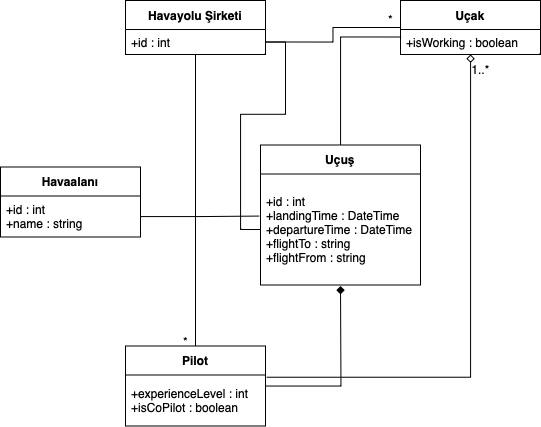

The diagram above was exported from draw.io. Its source (the exported page's mxGraphModel, read from the mxfile embedded in the PNG):
<mxGraphModel dx="1368" dy="923" grid="1" gridSize="10" guides="1" tooltips="1" connect="1" arrows="1" fold="1" page="1" pageScale="1" pageWidth="850" pageHeight="1100" background="none" math="0" shadow="0">
  <root>
    <mxCell id="0" />
    <mxCell id="1" parent="0" />
    <mxCell id="MM8yn0hYwoCaQUp6QGbC-25" style="edgeStyle=orthogonalEdgeStyle;rounded=0;orthogonalLoop=1;jettySize=auto;html=1;entryX=0.5;entryY=0;entryDx=0;entryDy=0;endArrow=none;endFill=0;" edge="1" parent="1" source="MM8yn0hYwoCaQUp6QGbC-1" target="MM8yn0hYwoCaQUp6QGbC-13">
      <mxGeometry relative="1" as="geometry" />
    </mxCell>
    <mxCell id="MM8yn0hYwoCaQUp6QGbC-1" value="Havayolu Şirketi" style="swimlane;fontStyle=1;align=center;verticalAlign=middle;childLayout=stackLayout;horizontal=1;startSize=29;horizontalStack=0;resizeParent=1;resizeParentMax=0;resizeLast=0;collapsible=0;marginBottom=0;html=1;whiteSpace=wrap;" vertex="1" parent="1">
      <mxGeometry x="280" y="280" width="140" height="54" as="geometry" />
    </mxCell>
    <mxCell id="MM8yn0hYwoCaQUp6QGbC-2" value="+id : int" style="text;html=1;strokeColor=none;fillColor=none;align=left;verticalAlign=middle;spacingLeft=4;spacingRight=4;overflow=hidden;rotatable=0;points=[[0,0.5],[1,0.5]];portConstraint=eastwest;whiteSpace=wrap;" vertex="1" parent="MM8yn0hYwoCaQUp6QGbC-1">
      <mxGeometry y="29" width="140" height="25" as="geometry" />
    </mxCell>
    <mxCell id="MM8yn0hYwoCaQUp6QGbC-4" value="Uçuş" style="swimlane;fontStyle=1;align=center;verticalAlign=middle;childLayout=stackLayout;horizontal=1;startSize=29;horizontalStack=0;resizeParent=1;resizeParentMax=0;resizeLast=0;collapsible=0;marginBottom=0;html=1;whiteSpace=wrap;" vertex="1" parent="1">
      <mxGeometry x="415" y="424.5" width="160" height="140" as="geometry" />
    </mxCell>
    <mxCell id="MM8yn0hYwoCaQUp6QGbC-5" value="+id : int&lt;br&gt;+landingTime : DateTime&lt;br&gt;+departureTime : DateTime&lt;br&gt;+flightTo : string&lt;br&gt;+flightFrom : string" style="text;html=1;strokeColor=none;fillColor=none;align=left;verticalAlign=middle;spacingLeft=4;spacingRight=4;overflow=hidden;rotatable=0;points=[[0,0.5],[1,0.5]];portConstraint=eastwest;whiteSpace=wrap;" vertex="1" parent="MM8yn0hYwoCaQUp6QGbC-4">
      <mxGeometry y="29" width="160" height="111" as="geometry" />
    </mxCell>
    <mxCell id="MM8yn0hYwoCaQUp6QGbC-7" value="Havaalanı" style="swimlane;fontStyle=1;align=center;verticalAlign=middle;childLayout=stackLayout;horizontal=1;startSize=29;horizontalStack=0;resizeParent=1;resizeParentMax=0;resizeLast=0;collapsible=0;marginBottom=0;html=1;whiteSpace=wrap;" vertex="1" parent="1">
      <mxGeometry x="155" y="446.5" width="140" height="70" as="geometry" />
    </mxCell>
    <mxCell id="MM8yn0hYwoCaQUp6QGbC-8" value="+id : int&lt;br&gt;+name : string" style="text;html=1;strokeColor=none;fillColor=none;align=left;verticalAlign=middle;spacingLeft=4;spacingRight=4;overflow=hidden;rotatable=0;points=[[0,0.5],[1,0.5]];portConstraint=eastwest;whiteSpace=wrap;" vertex="1" parent="MM8yn0hYwoCaQUp6QGbC-7">
      <mxGeometry y="29" width="140" height="41" as="geometry" />
    </mxCell>
    <mxCell id="MM8yn0hYwoCaQUp6QGbC-22" style="edgeStyle=orthogonalEdgeStyle;rounded=0;orthogonalLoop=1;jettySize=auto;html=1;entryX=1;entryY=0.5;entryDx=0;entryDy=0;endArrow=none;endFill=0;" edge="1" parent="1" source="MM8yn0hYwoCaQUp6QGbC-10" target="MM8yn0hYwoCaQUp6QGbC-2">
      <mxGeometry relative="1" as="geometry" />
    </mxCell>
    <mxCell id="MM8yn0hYwoCaQUp6QGbC-10" value="Uçak" style="swimlane;fontStyle=1;align=center;verticalAlign=middle;childLayout=stackLayout;horizontal=1;startSize=29;horizontalStack=0;resizeParent=1;resizeParentMax=0;resizeLast=0;collapsible=0;marginBottom=0;html=1;whiteSpace=wrap;strokeColor=default;" vertex="1" parent="1">
      <mxGeometry x="555" y="280" width="140" height="54" as="geometry" />
    </mxCell>
    <mxCell id="MM8yn0hYwoCaQUp6QGbC-11" value="+isWorking : boolean" style="text;html=1;strokeColor=default;fillColor=none;align=left;verticalAlign=middle;spacingLeft=4;spacingRight=4;overflow=hidden;rotatable=0;points=[[0,0.5],[1,0.5]];portConstraint=eastwest;whiteSpace=wrap;" vertex="1" parent="MM8yn0hYwoCaQUp6QGbC-10">
      <mxGeometry y="29" width="140" height="25" as="geometry" />
    </mxCell>
    <mxCell id="MM8yn0hYwoCaQUp6QGbC-33" style="edgeStyle=orthogonalEdgeStyle;rounded=0;orthogonalLoop=1;jettySize=auto;html=1;endArrow=diamond;endFill=1;" edge="1" parent="1" source="MM8yn0hYwoCaQUp6QGbC-13">
      <mxGeometry relative="1" as="geometry">
        <mxPoint x="495" y="565.5" as="targetPoint" />
      </mxGeometry>
    </mxCell>
    <mxCell id="MM8yn0hYwoCaQUp6QGbC-13" value="Pilot" style="swimlane;fontStyle=1;align=center;verticalAlign=middle;childLayout=stackLayout;horizontal=1;startSize=29;horizontalStack=0;resizeParent=1;resizeParentMax=0;resizeLast=0;collapsible=0;marginBottom=0;html=1;whiteSpace=wrap;" vertex="1" parent="1">
      <mxGeometry x="280" y="625.5" width="140" height="80" as="geometry" />
    </mxCell>
    <mxCell id="MM8yn0hYwoCaQUp6QGbC-14" value="+experienceLevel : int&lt;br&gt;+isCoPilot : boolean" style="text;html=1;strokeColor=none;fillColor=none;align=left;verticalAlign=middle;spacingLeft=4;spacingRight=4;overflow=hidden;rotatable=0;points=[[0,0.5],[1,0.5]];portConstraint=eastwest;whiteSpace=wrap;" vertex="1" parent="MM8yn0hYwoCaQUp6QGbC-13">
      <mxGeometry y="29" width="140" height="51" as="geometry" />
    </mxCell>
    <mxCell id="MM8yn0hYwoCaQUp6QGbC-26" value="*" style="text;html=1;align=center;verticalAlign=middle;resizable=0;points=[];autosize=1;strokeColor=none;fillColor=none;" vertex="1" parent="1">
      <mxGeometry x="325" y="605.5" width="30" height="30" as="geometry" />
    </mxCell>
    <mxCell id="MM8yn0hYwoCaQUp6QGbC-27" style="edgeStyle=orthogonalEdgeStyle;rounded=0;orthogonalLoop=1;jettySize=auto;html=1;entryX=1.008;entryY=0.044;entryDx=0;entryDy=0;entryPerimeter=0;endArrow=none;endFill=0;startArrow=diamond;startFill=0;" edge="1" parent="1" source="MM8yn0hYwoCaQUp6QGbC-10" target="MM8yn0hYwoCaQUp6QGbC-14">
      <mxGeometry relative="1" as="geometry" />
    </mxCell>
    <mxCell id="MM8yn0hYwoCaQUp6QGbC-28" value="1..*" style="text;html=1;align=center;verticalAlign=middle;resizable=0;points=[];autosize=1;strokeColor=none;fillColor=none;" vertex="1" parent="1">
      <mxGeometry x="615" y="334" width="40" height="30" as="geometry" />
    </mxCell>
    <mxCell id="MM8yn0hYwoCaQUp6QGbC-29" value="*" style="text;html=1;align=center;verticalAlign=middle;resizable=0;points=[];autosize=1;strokeColor=none;fillColor=none;" vertex="1" parent="1">
      <mxGeometry x="530" y="283.5" width="30" height="30" as="geometry" />
    </mxCell>
    <mxCell id="MM8yn0hYwoCaQUp6QGbC-34" style="edgeStyle=orthogonalEdgeStyle;rounded=0;orthogonalLoop=1;jettySize=auto;html=1;entryX=0.005;entryY=0.3;entryDx=0;entryDy=0;entryPerimeter=0;endArrow=none;endFill=0;" edge="1" parent="1" source="MM8yn0hYwoCaQUp6QGbC-4" target="MM8yn0hYwoCaQUp6QGbC-11">
      <mxGeometry relative="1" as="geometry" />
    </mxCell>
    <mxCell id="MM8yn0hYwoCaQUp6QGbC-36" style="edgeStyle=orthogonalEdgeStyle;rounded=0;orthogonalLoop=1;jettySize=auto;html=1;anchorPointDirection=1;noJump=0;endArrow=none;endFill=0;" edge="1" parent="1" source="MM8yn0hYwoCaQUp6QGbC-2" target="MM8yn0hYwoCaQUp6QGbC-5">
      <mxGeometry relative="1" as="geometry">
        <mxPoint x="255" y="515.5" as="targetPoint" />
      </mxGeometry>
    </mxCell>
    <mxCell id="MM8yn0hYwoCaQUp6QGbC-38" style="edgeStyle=orthogonalEdgeStyle;rounded=0;orthogonalLoop=1;jettySize=auto;html=1;entryX=-0.007;entryY=0.379;entryDx=0;entryDy=0;entryPerimeter=0;endArrow=none;endFill=0;" edge="1" parent="1" source="MM8yn0hYwoCaQUp6QGbC-8" target="MM8yn0hYwoCaQUp6QGbC-5">
      <mxGeometry relative="1" as="geometry" />
    </mxCell>
  </root>
</mxGraphModel>